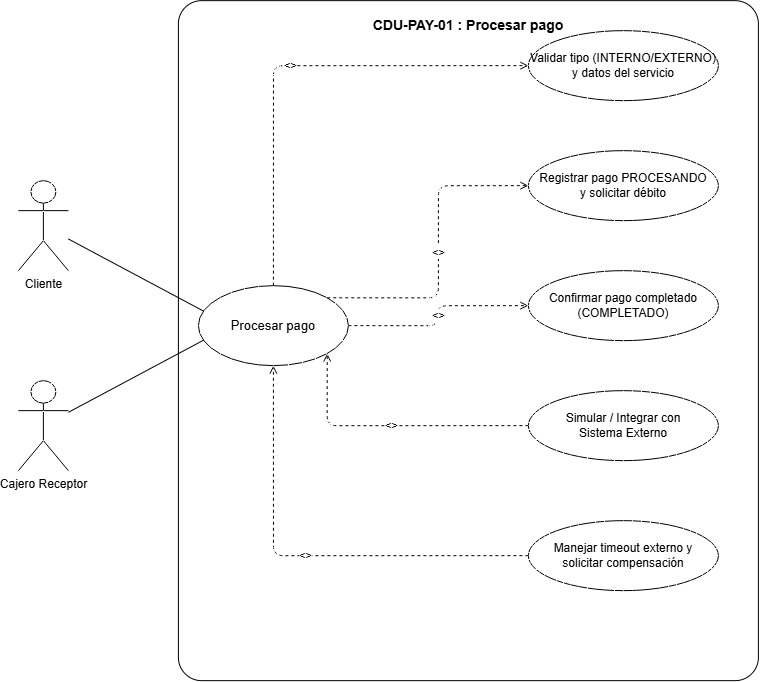

The diagram above was exported from draw.io. Its source (the exported page's mxGraphModel, read from the mxfile embedded in the PNG):
<mxGraphModel dx="1358" dy="694" grid="1" gridSize="10" guides="1" tooltips="1" connect="1" arrows="1" fold="1" page="1" pageScale="1" pageWidth="850" pageHeight="1100" background="#ffffff" math="0" shadow="0">
  <root>
    <mxCell id="0" />
    <mxCell id="1" parent="0" />
    <mxCell id="pay01_boundary" parent="1" style="shape=rect;rounded=1;arcSize=4;whiteSpace=wrap;html=1;verticalAlign=top;fontStyle=1;fontSize=14;fillColor=#ffffff;strokeColor=#000000;strokeWidth=1;spacingTop=10;" value="CDU-PAY-01 : Procesar pago" vertex="1">
      <mxGeometry height="680" width="580" x="220" y="40" as="geometry" />
    </mxCell>
    <mxCell id="pay01_act_cli" parent="1" style="shape=umlActor;verticalLabelPosition=bottom;verticalAlign=top;html=1;outlineConnect=0;" value="Cliente" vertex="1">
      <mxGeometry height="90" width="50" x="60" y="220" as="geometry" />
    </mxCell>
    <mxCell id="pay01_act_caj" parent="1" style="shape=umlActor;verticalLabelPosition=bottom;verticalAlign=top;html=1;outlineConnect=0;" value="Cajero Receptor" vertex="1">
      <mxGeometry height="90" width="50" x="60" y="420" as="geometry" />
    </mxCell>
    <mxCell id="pay01_uc_main" parent="1" style="ellipse;whiteSpace=wrap;html=1;fontSize=13;fillColor=#ffffff;strokeColor=#000000;strokeWidth=1;" value="Procesar pago" vertex="1">
      <mxGeometry height="80" width="150" x="240" y="325" as="geometry" />
    </mxCell>
    <mxCell id="pay01_uc_inc1" parent="1" style="ellipse;whiteSpace=wrap;html=1;fontSize=12;fillColor=#ffffff;strokeColor=#000000;strokeWidth=1;" value="Validar tipo (INTERNO/EXTERNO)&#10;y datos del servicio" vertex="1">
      <mxGeometry height="70" width="190" x="570" y="70" as="geometry" />
    </mxCell>
    <mxCell id="pay01_uc_inc2" parent="1" style="ellipse;whiteSpace=wrap;html=1;fontSize=12;fillColor=#ffffff;strokeColor=#000000;strokeWidth=1;" value="Registrar pago PROCESANDO&#10;y solicitar débito" vertex="1">
      <mxGeometry height="70" width="190" x="570" y="190" as="geometry" />
    </mxCell>
    <mxCell id="pay01_uc_inc3" parent="1" style="ellipse;whiteSpace=wrap;html=1;fontSize=12;fillColor=#ffffff;strokeColor=#000000;strokeWidth=1;" value="Confirmar pago completado&#10;(COMPLETADO)" vertex="1">
      <mxGeometry height="70" width="190" x="570" y="310" as="geometry" />
    </mxCell>
    <mxCell id="pay01_uc_ext1" parent="1" style="ellipse;whiteSpace=wrap;html=1;fontSize=12;fillColor=#ffffff;strokeColor=#000000;strokeWidth=1;" value="Simular / Integrar con&#10;Sistema Externo" vertex="1">
      <mxGeometry height="70" width="190" x="570" y="430" as="geometry" />
    </mxCell>
    <mxCell id="pay01_uc_ext2" parent="1" style="ellipse;whiteSpace=wrap;html=1;fontSize=12;fillColor=#ffffff;strokeColor=#000000;strokeWidth=1;" value="Manejar timeout externo y&#10;solicitar compensación" vertex="1">
      <mxGeometry height="70" width="190" x="570" y="560" as="geometry" />
    </mxCell>
    <mxCell id="pay01_link_cli" edge="1" parent="1" source="pay01_act_cli" style="endArrow=none;html=1;strokeColor=#000000;entryX=0;entryY=0.3;entryDx=0;entryDy=0;" target="pay01_uc_main">
      <mxGeometry relative="1" as="geometry" />
    </mxCell>
    <mxCell id="pay01_link_caj" edge="1" parent="1" source="pay01_act_caj" style="endArrow=none;html=1;strokeColor=#000000;entryX=0;entryY=0.7;entryDx=0;entryDy=0;" target="pay01_uc_main">
      <mxGeometry relative="1" as="geometry" />
    </mxCell>
    <mxCell id="pay01_inc1_edge" edge="1" parent="1" source="pay01_uc_main" style="edgeStyle=orthogonalEdgeStyle;dashed=1;endArrow=open;html=1;strokeColor=#000000;exitX=0.5;exitY=0;exitDx=0;exitDy=0;entryX=0;entryY=0.5;entryDx=0;entryDy=0;" target="pay01_uc_inc1" value="&lt;&lt;include&gt;&gt;">
      <mxGeometry relative="1" as="geometry" />
    </mxCell>
    <mxCell id="pay01_inc2_edge" edge="1" parent="1" source="pay01_uc_main" style="edgeStyle=orthogonalEdgeStyle;dashed=1;endArrow=open;html=1;strokeColor=#000000;exitX=0.8;exitY=0.2;exitDx=0;exitDy=0;entryX=0;entryY=0.5;entryDx=0;entryDy=0;" target="pay01_uc_inc2" value="&lt;&lt;include&gt;&gt;">
      <mxGeometry relative="1" as="geometry" />
    </mxCell>
    <mxCell id="pay01_inc3_edge" edge="1" parent="1" source="pay01_uc_main" style="edgeStyle=orthogonalEdgeStyle;dashed=1;endArrow=open;html=1;strokeColor=#000000;exitX=1;exitY=0.5;exitDx=0;exitDy=0;entryX=0;entryY=0.5;entryDx=0;entryDy=0;" target="pay01_uc_inc3" value="&lt;&lt;include&gt;&gt;">
      <mxGeometry relative="1" as="geometry" />
    </mxCell>
    <mxCell id="pay01_ext1_edge" edge="1" parent="1" source="pay01_uc_ext1" style="edgeStyle=orthogonalEdgeStyle;dashed=1;endArrow=open;html=1;strokeColor=#000000;exitX=0;exitY=0.5;exitDx=0;exitDy=0;entryX=0.8;entryY=0.8;entryDx=0;entryDy=0;" target="pay01_uc_main" value="&lt;&lt;extend&gt;&gt;">
      <mxGeometry relative="1" as="geometry" />
    </mxCell>
    <mxCell id="pay01_ext2_edge" edge="1" parent="1" source="pay01_uc_ext2" style="edgeStyle=orthogonalEdgeStyle;dashed=1;endArrow=open;html=1;strokeColor=#000000;exitX=0;exitY=0.5;exitDx=0;exitDy=0;entryX=0.5;entryY=1;entryDx=0;entryDy=0;" target="pay01_uc_main" value="&lt;&lt;extend&gt;&gt;">
      <mxGeometry relative="1" as="geometry" />
    </mxCell>
  </root>
</mxGraphModel>